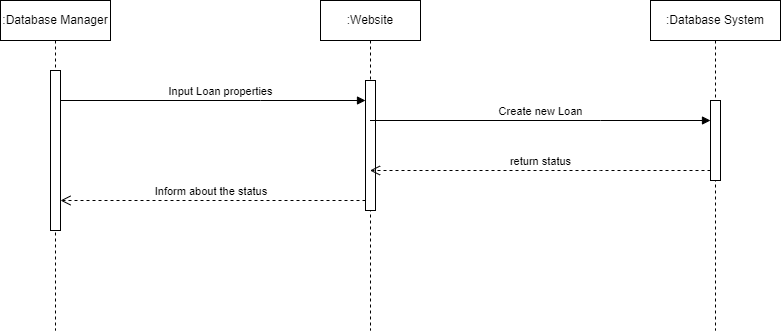

The diagram above was exported from draw.io. Its source (the exported page's mxGraphModel, read from the mxfile embedded in the PNG):
<mxGraphModel dx="1633" dy="758" grid="1" gridSize="10" guides="1" tooltips="1" connect="1" arrows="1" fold="1" page="1" pageScale="1" pageWidth="850" pageHeight="1100" math="0" shadow="0">
  <root>
    <mxCell id="0" />
    <mxCell id="1" parent="0" />
    <mxCell id="WXUy9Tb-qTp6Tu4ZHFu8-14" value=":Database Manager" style="shape=umlLifeline;perimeter=lifelinePerimeter;whiteSpace=wrap;html=1;container=1;dropTarget=0;collapsible=0;recursiveResize=0;outlineConnect=0;portConstraint=eastwest;newEdgeStyle={&quot;edgeStyle&quot;:&quot;elbowEdgeStyle&quot;,&quot;elbow&quot;:&quot;vertical&quot;,&quot;curved&quot;:0,&quot;rounded&quot;:0};" vertex="1" parent="1">
      <mxGeometry x="20" y="30" width="110" height="330" as="geometry" />
    </mxCell>
    <mxCell id="WXUy9Tb-qTp6Tu4ZHFu8-17" value="" style="html=1;points=[];perimeter=orthogonalPerimeter;outlineConnect=0;targetShapes=umlLifeline;portConstraint=eastwest;newEdgeStyle={&quot;edgeStyle&quot;:&quot;elbowEdgeStyle&quot;,&quot;elbow&quot;:&quot;vertical&quot;,&quot;curved&quot;:0,&quot;rounded&quot;:0};" vertex="1" parent="WXUy9Tb-qTp6Tu4ZHFu8-14">
      <mxGeometry x="50" y="70" width="10" height="160" as="geometry" />
    </mxCell>
    <mxCell id="WXUy9Tb-qTp6Tu4ZHFu8-15" value=":Database System" style="shape=umlLifeline;perimeter=lifelinePerimeter;whiteSpace=wrap;html=1;container=1;dropTarget=0;collapsible=0;recursiveResize=0;outlineConnect=0;portConstraint=eastwest;newEdgeStyle={&quot;edgeStyle&quot;:&quot;elbowEdgeStyle&quot;,&quot;elbow&quot;:&quot;vertical&quot;,&quot;curved&quot;:0,&quot;rounded&quot;:0};" vertex="1" parent="1">
      <mxGeometry x="670" y="30" width="130" height="330" as="geometry" />
    </mxCell>
    <mxCell id="WXUy9Tb-qTp6Tu4ZHFu8-23" value="" style="html=1;points=[];perimeter=orthogonalPerimeter;outlineConnect=0;targetShapes=umlLifeline;portConstraint=eastwest;newEdgeStyle={&quot;edgeStyle&quot;:&quot;elbowEdgeStyle&quot;,&quot;elbow&quot;:&quot;vertical&quot;,&quot;curved&quot;:0,&quot;rounded&quot;:0};" vertex="1" parent="WXUy9Tb-qTp6Tu4ZHFu8-15">
      <mxGeometry x="60" y="100" width="10" height="80" as="geometry" />
    </mxCell>
    <mxCell id="WXUy9Tb-qTp6Tu4ZHFu8-16" value=":Website" style="shape=umlLifeline;perimeter=lifelinePerimeter;whiteSpace=wrap;html=1;container=1;dropTarget=0;collapsible=0;recursiveResize=0;outlineConnect=0;portConstraint=eastwest;newEdgeStyle={&quot;edgeStyle&quot;:&quot;elbowEdgeStyle&quot;,&quot;elbow&quot;:&quot;vertical&quot;,&quot;curved&quot;:0,&quot;rounded&quot;:0};" vertex="1" parent="1">
      <mxGeometry x="340" y="30" width="100" height="330" as="geometry" />
    </mxCell>
    <mxCell id="WXUy9Tb-qTp6Tu4ZHFu8-20" value="" style="html=1;points=[];perimeter=orthogonalPerimeter;outlineConnect=0;targetShapes=umlLifeline;portConstraint=eastwest;newEdgeStyle={&quot;edgeStyle&quot;:&quot;elbowEdgeStyle&quot;,&quot;elbow&quot;:&quot;vertical&quot;,&quot;curved&quot;:0,&quot;rounded&quot;:0};" vertex="1" parent="WXUy9Tb-qTp6Tu4ZHFu8-16">
      <mxGeometry x="45" y="80" width="10" height="130" as="geometry" />
    </mxCell>
    <mxCell id="WXUy9Tb-qTp6Tu4ZHFu8-22" value="Inform about the status&amp;nbsp;" style="html=1;verticalAlign=bottom;endArrow=open;dashed=1;endSize=8;edgeStyle=elbowEdgeStyle;elbow=vertical;curved=0;rounded=0;" edge="1" source="WXUy9Tb-qTp6Tu4ZHFu8-20" parent="1" target="WXUy9Tb-qTp6Tu4ZHFu8-17">
      <mxGeometry relative="1" as="geometry">
        <mxPoint x="320" y="205" as="targetPoint" />
        <Array as="points">
          <mxPoint x="340" y="230" />
          <mxPoint x="290" y="210" />
        </Array>
      </mxGeometry>
    </mxCell>
    <mxCell id="WXUy9Tb-qTp6Tu4ZHFu8-21" value="Input Loan properties" style="html=1;verticalAlign=bottom;endArrow=block;edgeStyle=elbowEdgeStyle;elbow=vertical;curved=0;rounded=0;" edge="1" target="WXUy9Tb-qTp6Tu4ZHFu8-20" parent="1" source="WXUy9Tb-qTp6Tu4ZHFu8-17">
      <mxGeometry x="0.0492" relative="1" as="geometry">
        <mxPoint x="320" y="130" as="sourcePoint" />
        <Array as="points">
          <mxPoint x="280" y="130" />
        </Array>
        <mxPoint as="offset" />
      </mxGeometry>
    </mxCell>
    <mxCell id="WXUy9Tb-qTp6Tu4ZHFu8-24" value="Create new Loan" style="html=1;verticalAlign=bottom;endArrow=block;edgeStyle=elbowEdgeStyle;elbow=vertical;curved=0;rounded=0;" edge="1" target="WXUy9Tb-qTp6Tu4ZHFu8-23" parent="1" source="WXUy9Tb-qTp6Tu4ZHFu8-16">
      <mxGeometry relative="1" as="geometry">
        <mxPoint x="240" y="270" as="sourcePoint" />
        <Array as="points">
          <mxPoint x="620" y="150" />
        </Array>
      </mxGeometry>
    </mxCell>
    <mxCell id="WXUy9Tb-qTp6Tu4ZHFu8-25" value="return status" style="html=1;verticalAlign=bottom;endArrow=open;dashed=1;endSize=8;edgeStyle=elbowEdgeStyle;elbow=vertical;curved=0;rounded=0;" edge="1" source="WXUy9Tb-qTp6Tu4ZHFu8-23" parent="1" target="WXUy9Tb-qTp6Tu4ZHFu8-16">
      <mxGeometry x="-0.0015" relative="1" as="geometry">
        <mxPoint x="240" y="345" as="targetPoint" />
        <Array as="points">
          <mxPoint x="620" y="200" />
        </Array>
        <mxPoint as="offset" />
      </mxGeometry>
    </mxCell>
  </root>
</mxGraphModel>